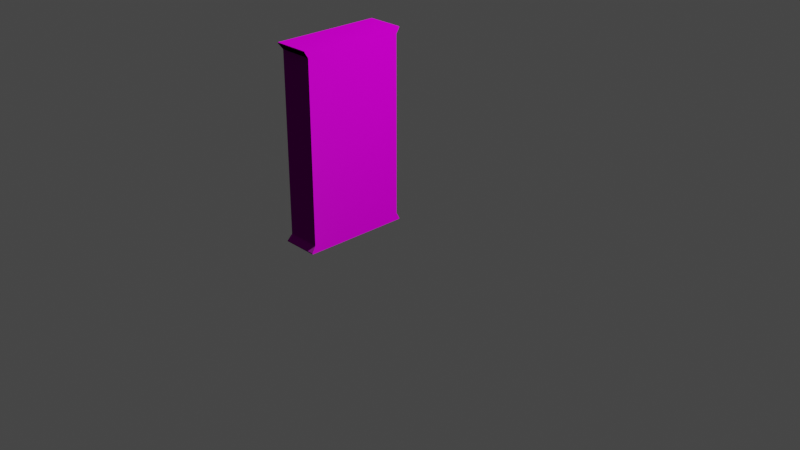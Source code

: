 # Source: bookshelf.blend  (saved by Blender 3.6.11; exported with 4.5.12 LTS)
import bpy
from mathutils import Matrix  # noqa: F401  (used for matrix-valued properties, if any)

bpy.ops.wm.read_factory_settings(use_empty=True)
scene = bpy.context.scene
scene.name = 'Scene'

# ---- collections
col_collection = bpy.data.collections.new('Collection'); scene.collection.children.link(col_collection)

# ---- images (referenced by path relative to the original .blend; pixels are not part of the script)
import os
ASSET_DIR = os.environ.get("B2B_ASSET_DIR", "")  # directory of the original .blend (textures are referenced by path, not embedded)
HERE = os.path.dirname(os.path.abspath(__file__))  # packed textures are extracted next to this script under _unpacked/

def load_image(name, relpath, width, height, colorspace="sRGB"):
    """Load a texture the original file referenced (path relative to the .blend, or extracted next to this script)."""
    p = next((c for c in (os.path.join(HERE, relpath), os.path.join(ASSET_DIR, relpath)) if relpath and os.path.exists(c)), "")
    if p:
        img = bpy.data.images.load(p, check_existing=True)
        img.name = name
    else:  # same state as the original file: an image datablock whose file is absent (Cycles renders it pink)
        img = bpy.data.images.new(name, width, height)
        img.source = "FILE"
        img.filepath = "//" + (relpath or name)
    img.colorspace_settings.name = colorspace
    return img
img_wood066_1k_normaldx_jpg = load_image('Wood066_1K_NormalDX.jpg', 'Wood066_1K_NormalDX.jpg', 1024, 1024, 'sRGB')
img_wood066_1k_color_jpg = load_image('Wood066_1K_Color.jpg', 'Wood066_1K_Color.jpg', 1024, 1024, 'sRGB')
img_wood066_1k_roughness_jpg = load_image('Wood066_1K_Roughness.jpg', 'Wood066_1K_Roughness.jpg', 1024, 1024, 'sRGB')

# ---- materials (node trees are filled in below, after node groups)
mat_mat_woodvarnished = bpy.data.materials.new('Mat-WoodVarnished')
mat_mat_woodvarnished.use_transparent_shadow = False

# ---- material node trees
mat_mat_woodvarnished.use_nodes = True; mat_mat_woodvarnished.node_tree.nodes.clear()
_N = mat_mat_woodvarnished.node_tree.nodes; _L = mat_mat_woodvarnished.node_tree.links
n0 = _N.new('ShaderNodeBsdfPrincipled'); n0.name = 'Principled BSDF'; n0.location = (10, 300)
n0.distribution = 'GGX'
n0.subsurface_method = 'RANDOM_WALK_SKIN'
n0.inputs[3].default_value = 1.45
n0.inputs[13].default_value = 0.0232
n0.inputs[27].default_value = (0.0, 0.0, 0.0, 1.0)
n0.inputs[28].default_value = 1.0
n1 = _N.new('ShaderNodeOutputMaterial'); n1.name = 'Material Output'; n1.location = (372, 302)
n2 = _N.new('ShaderNodeTexImage'); n2.name = 'Image Texture.001'; n2.location = (-309, -271)
n2.image = img_wood066_1k_normaldx_jpg
n3 = _N.new('ShaderNodeTexImage'); n3.name = 'Image Texture'; n3.location = (-352, 284)
n3.image = img_wood066_1k_color_jpg
n4 = _N.new('ShaderNodeTexImage'); n4.name = 'Image Texture.002'; n4.location = (-567, -19)
n4.image = img_wood066_1k_roughness_jpg
_L.new(n0.outputs[0], n1.inputs[0])
_L.new(n3.outputs[0], n0.inputs[0])
_L.new(n2.outputs[0], n0.inputs[5])
_L.new(n4.outputs[0], n0.inputs[2])
n1.is_active_output = True

# ---- world
world_world = bpy.data.worlds.new('World'); scene.world = world_world
world_world.use_nodes = True; world_world.node_tree.nodes.clear()
_N = world_world.node_tree.nodes; _L = world_world.node_tree.links
n0 = _N.new('ShaderNodeOutputWorld'); n0.name = 'World Output'; n0.location = (300, 300)
n1 = _N.new('ShaderNodeBackground'); n1.name = 'Background'; n1.location = (10, 300)
n1.inputs[0].default_value = (0.05088, 0.05088, 0.05088, 1.0)
_L.new(n1.outputs[0], n0.inputs[0])
n0.is_active_output = True
world_world.color = (0.05088, 0.05088, 0.05088)
world_world.use_sun_shadow = False
world_world.sun_shadow_jitter_overblur = 0.0

# ---- cameras
cam_camera = bpy.data.cameras.new('Camera')
cam_camera.clip_end = 100.0
cam_camera.ortho_scale = 7.314

# ---- lights
light_light = bpy.data.lights.new('Light', 'POINT')
light_light.transmission_factor = 0.0
light_light.energy = 1000.0
light_light.shadow_soft_size = 0.1
light_light.shadow_maximum_resolution = 0.006
light_light.use_absolute_resolution = True

# ---- meshes
me_cube_014 = bpy.data.meshes.new('Cube.014')
me_cube_014.from_pydata([(-0.38, -1.13, 0.01), (-0.38, -1.13, 1.99), (-0.38, 0.0, 0.01), (0.0, -1.13, 0.01), (0.0, -1.13, 1.99), (0.0, 0.0, 0.01), (0.0, 0.0, 1.99), (-0.38, 0.0, 1.99), (-0.3551, -0.08646, 0.3494), (-0.3551, -0.08646, 0.6828), (-0.3551, -0.08646, 1.016), (-0.3551, -0.08646, 1.312), (-0.3551, -0.08646, 1.628), (-0.3551, -1.036, 0.3494), (-0.3551, -1.036, 0.6828), (-0.3551, -1.036, 1.016), (-0.3551, -1.036, 1.312), (-0.3551, -1.036, 1.628), (-4.172e-07, -0.03683, 0.07874), (-4.172e-07, -1.093, 0.07874), (-0.3551, -1.093, 0.07874), (-0.3551, -0.03683, 0.07874), (-0.3551, -0.08646, 0.07874), (-0.3551, -1.036, 0.07874), (-0.3551, -1.093, 1.933), (-0.3551, -0.03683, 1.933), (-4.172e-07, -0.03683, 1.933), (-4.172e-07, -1.093, 1.933), (-0.3551, -0.08646, 1.933), (-0.3551, -1.036, 1.933), (-0.3551, -0.08646, 1.611), (-0.3551, -1.036, 1.611), (-0.3551, -0.08646, 1.297), (-0.3551, -1.036, 1.297), (-0.3551, -0.08646, 0.9993), (-0.3551, -1.036, 0.9993), (-0.3551, -0.08646, 0.6678), (-0.3551, -1.036, 0.6678), (-0.3551, -0.08646, 0.3355), (-0.3551, -1.036, 0.3355), (-0.01626, -1.036, 1.628), (-0.01626, -0.08646, 1.628), (-0.01626, -0.08646, 1.933), (-0.01626, -1.036, 1.933), (-0.01626, -1.036, 1.312), (-0.01626, -0.08646, 1.312), (-0.01626, -0.08646, 1.611), (-0.01626, -1.036, 1.611), (-0.01626, -1.036, 1.016), (-0.01626, -0.08646, 1.016), (-0.01626, -0.08646, 1.297), (-0.01626, -1.036, 1.297), (-0.01626, -1.036, 0.6828), (-0.01626, -0.08646, 0.6828), (-0.01626, -0.08646, 0.9993), (-0.01626, -1.036, 0.9993), (-0.01626, -1.036, 0.3494), (-0.01626, -0.08646, 0.3494), (-0.01626, -0.08646, 0.6678), (-0.01626, -1.036, 0.6678), (-0.01626, -0.08646, 0.3355), (-0.01626, -0.08646, 0.07874), (-0.01626, -1.036, 0.3355), (-0.01626, -1.036, 0.07874), (0.0, 0.0, 2.0), (0.0, -1.13, 2.0), (-0.38, -1.13, 2.0), (-0.38, 0.0, 2.0), (-0.38, 0.0, 0.0), (-0.38, -1.13, 0.0), (0.0, -1.13, 0.0), (0.0, 0.0, 0.0)], [], [(27, 19, 18, 26), (25, 7, 6, 26), (23, 22, 21, 2, 0, 20), (7, 1, 66, 67), (31, 17, 12, 30), (33, 16, 11, 32), (35, 15, 10, 34), (37, 14, 9, 36), (39, 13, 8, 38), (12, 28, 25, 21, 22, 38, 8, 36, 9, 34, 10, 32, 11, 30), (24, 1, 7, 25, 28, 29), (20, 24, 29, 17, 31, 16, 33, 15, 35, 14, 37, 13, 39, 23), (5, 3, 70, 71), (2, 21, 18, 5), (17, 29, 43, 40), (21, 25, 26, 18), (3, 19, 20, 0), (31, 30, 46, 47), (10, 15, 48, 49), (34, 9, 53, 54), (18, 19, 3, 5), (13, 37, 59, 56), (6, 4, 27, 26), (39, 38, 60, 62), (27, 24, 20, 19), (27, 4, 1, 24), (40, 43, 42, 41), (28, 12, 41, 42), (29, 28, 42, 43), (12, 17, 40, 41), (44, 47, 46, 45), (30, 11, 45, 46), (16, 31, 47, 44), (11, 16, 44, 45), (48, 51, 50, 49), (33, 32, 50, 51), (32, 10, 49, 50), (15, 33, 51, 48), (52, 55, 54, 53), (14, 35, 55, 52), (9, 14, 52, 53), (35, 34, 54, 55), (56, 59, 58, 57), (8, 13, 56, 57), (36, 8, 57, 58), (37, 36, 58, 59), (63, 62, 60, 61), (23, 39, 62, 63), (38, 22, 61, 60), (22, 23, 63, 61), (67, 66, 65, 64), (1, 4, 65, 66), (4, 6, 64, 65), (6, 7, 67, 64), (71, 70, 69, 68), (3, 0, 69, 70), (0, 2, 68, 69), (2, 5, 71, 68)])
_uv = me_cube_014.uv_layers.new(name='UVMap')
_uv.uv.foreach_set('vector', [0.6166, 0.75, 0.3848, 0.75, 0.3848, 0.5, 0.6166, 0.5, 0.6984, 0.05579, 0.7283, 0.1374, 0.2717, 0.1374, 0.2717, 0.05579, 0.08416, 0.2998, 0.9244, 0.2998, 0.9683, 0.2998, 1.001, 0.3644, 0.001081, 0.3644, 0.03389, 0.2998, -0.08639, 0.3967, 1.116, 0.3967, 1.116, 0.4177, -0.08625, 0.4177, 0.1071, 0.4328, 0.1071, 0.4188, 0.9065, 0.4188, 0.9065, 0.4328, 0.5754, 0.3108, 0.5828, 0.3108, 0.5828, 0.7342, 0.5754, 0.7342, 0.4243, 0.1516, 0.4243, 0.159, 0.0001956, 0.159, 0.0001956, 0.1516, 0.0001956, 0.4694, 0.0002079, 0.462, 0.4239, 0.462, 0.4238, 0.4694, 0.8481, 0.1513, 0.848, 0.1586, 0.4247, 0.1586, 0.4247, 0.1513, 0.5853, 0.2389, 0.6166, 0.2384, 0.6166, 0.2508, 0.3848, 0.25, 0.3848, 0.2383, 0.4169, 0.2384, 0.4187, 0.2384, 0.4585, 0.2385, 0.4603, 0.2385, 0.4999, 0.2386, 0.502, 0.2386, 0.5419, 0.2388, 0.5437, 0.2388, 0.5833, 0.2389, 1.076, 0.3304, 1.116, 0.3967, -0.08639, 0.3967, -0.0472, 0.3304, 0.005604, 0.3304, 1.016, 0.3304, 0.3848, 0.0, 0.6166, 0.0, 0.6166, 0.01346, 0.5853, 0.01348, 0.5833, 0.01348, 0.5437, 0.01348, 0.5419, 0.01348, 0.502, 0.01347, 0.4999, 0.01347, 0.4603, 0.01346, 0.4585, 0.01346, 0.4187, 0.01346, 0.4169, 0.01346, 0.3848, 0.01345, 0.9981, 0.3973, -0.001711, 0.3973, -0.001824, 0.3798, 0.998, 0.3798, -0.01207, 0.9625, 0.05333, 0.7573, 0.9878, 0.7573, 0.9878, 0.9625, 0.37, 0.0002072, 0.7028, 0.0002071, 0.7028, 0.3696, 0.37, 0.3696, 0.3848, 0.25, 0.6166, 0.2508, 0.6166, 0.5, 0.3848, 0.5, 4.83e-05, 0.2056, 4.924e-05, 4.862e-05, 0.9345, 4.815e-05, 1.0, 0.2056, 0.9998, 0.0001956, 0.9998, 0.4243, 0.8484, 0.4243, 0.8484, 0.0001956, 0.0001956, 0.159, 0.4243, 0.159, 0.4243, 0.3104, 0.0001956, 0.3104, 0.3559, 0.5373, 0.691, 0.5373, 0.691, 0.896, 0.3559, 0.896, 0.9655, 0.4581, 0.0311, 0.4581, -0.001711, 0.3973, 0.9981, 0.3973, 0.01922, 0.5766, 0.3662, 0.5766, 0.3662, 0.946, 0.01922, 0.946, 1.047, 0.08686, 0.04674, 0.08686, 0.07955, 0.03632, 1.014, 0.03632, 0.8481, 0.1513, 0.4247, 0.1513, 0.4247, 0.0001956, 0.8481, 0.0001956, 0.6166, 0.75, 0.6166, 1.0, 0.3848, 1.0, 0.3848, 0.75, 0.9169, 0.1266, 0.9169, 0.2941, -0.01797, 0.2941, 0.04318, 0.1266, 0.5853, 0.01348, 0.6166, 0.01346, 0.6166, 0.2384, 0.5853, 0.2389, 0.01849, 0.1782, 0.3416, 0.1782, 0.3416, 0.5369, 0.01849, 0.5369, 0.6166, 0.01346, 0.6166, 0.2384, 0.6166, 0.2384, 0.6166, 0.01346, 0.9784, 0.9051, 0.2731, 0.9051, 0.2731, 0.6535, 0.9784, 0.6535, 0.5437, 0.01348, 0.5833, 0.01348, 0.5833, 0.2389, 0.5437, 0.2388, 0.342, 0.1782, 0.659, 0.1782, 0.659, 0.5369, 0.342, 0.5369, 0.3915, 0.3485, 0.7179, 0.3485, 0.7179, 0.7179, 0.3915, 0.7179, 0.87, 0.5981, 0.4466, 0.5981, 0.4466, 0.447, 0.87, 0.447, 0.502, 0.01347, 0.5419, 0.01348, 0.5419, 0.2388, 0.502, 0.2386, 0.5754, 0.3108, 0.5754, 0.7342, 0.4243, 0.7342, 0.4243, 0.3108, 0.9876, 0.5674, 0.6898, 0.5674, 0.6898, 0.2087, 0.9876, 0.2087, 0.6663, 0.5456, 0.973, 0.5456, 0.973, 0.9149, 0.6663, 0.9149, 0.4603, 0.01346, 0.4999, 0.01347, 0.4999, 0.2386, 0.4603, 0.2385, 0.3666, 0.5766, 0.7117, 0.5766, 0.7117, 0.946, 0.3666, 0.946, 0.4239, 0.462, 0.0002079, 0.462, 0.0002079, 0.3108, 0.4239, 0.3108, 0.4243, 0.1516, 0.0001956, 0.1516, 0.0001956, 0.0001956, 0.4243, 0.0001956, 0.4187, 0.01346, 0.4585, 0.01346, 0.4585, 0.2385, 0.4187, 0.2384, 0.4247, 0.1586, 0.848, 0.1586, 0.848, 0.3097, 0.4247, 0.3097, 0.01849, 0.5373, 0.3555, 0.5373, 0.3555, 0.896, 0.01849, 0.896, 0.0001956, 0.4694, 0.4238, 0.4694, 0.4238, 0.6205, 0.0001956, 0.6205, 0.3848, 0.01345, 0.4169, 0.01346, 0.4169, 0.2384, 0.3848, 0.2383, 0.7159, 0.2068, 0.9958, 0.2068, 0.9958, 0.5762, 0.7159, 0.5762, 0.6914, 0.5373, 0.9632, 0.5373, 0.9632, 0.896, 0.6914, 0.896, 0.4243, 0.7346, 0.8484, 0.7346, 0.8484, 0.886, 0.4243, 0.886, 0.9691, 0.4183, -0.1325, 0.419, -0.1328, 0.04851, 0.9689, 0.04782, -0.01797, 0.2941, 0.9169, 0.2941, 0.9169, 0.3187, -0.01797, 0.3187, 0.04674, 0.08686, 1.047, 0.08686, 1.047, 0.1043, 0.04685, 0.1043, 0.2717, 0.1374, 0.7283, 0.1374, 0.7283, 0.1495, 0.2717, 0.1495, 0.375, 0.5, 0.375, 0.75, 0.125, 0.75, 0.125, 0.5, 4.83e-05, 0.2056, 1.0, 0.2056, 1.0, 0.2319, 4.815e-05, 0.2319, 0.001081, 0.3644, 1.001, 0.3644, 1.001, 0.3819, 0.001194, 0.3819, -0.01207, 0.9625, 0.9878, 0.9625, 0.9878, 0.9888, -0.01207, 0.9888])
me_cube_014.materials.append(mat_mat_woodvarnished)
me_cube_014.update()

# ---- objects
ob_light = bpy.data.objects.new('Light', light_light)
ob_camera = bpy.data.objects.new('Camera', cam_camera)
ob_bookcase = bpy.data.objects.new('Bookcase', me_cube_014)

# ---- transforms, parenting, visibility, modifiers, constraints
ob_light.location = (4.076, 1.005, 5.904)
ob_light.rotation_euler = (0.6503, 0.05522, 1.866)
ob_light.lock_rotations_4d = False
ob_light.empty_display_type = 'ARROWS'
ob_light.color = (0.0, 0.0, 0.0, 0.0)
ob_light.lineart.crease_threshold = 0.0
ob_camera.location = (7.359, -6.926, 4.958)
ob_camera.rotation_euler = (1.109, 0.0, 0.8149)
ob_camera.lock_rotations_4d = False
ob_camera.empty_display_type = 'ARROWS'
ob_camera.color = (0.0, 0.0, 0.0, 0.0)
ob_camera.display_type = 'WIRE'
ob_camera.lineart.crease_threshold = 0.0
ob_bookcase.location = (0.0, 0.0, 0.0)

# ---- collection membership
col_collection.objects.link(ob_light)
col_collection.objects.link(ob_camera)
col_collection.objects.link(ob_bookcase)

# ---- scene / render settings (as saved in the file)
scene.camera = ob_camera
scene.frame_start = 1; scene.frame_end = 250; scene.frame_set(1)
scene.render.engine = 'BLENDER_EEVEE_NEXT'
scene.cycles.sampling_pattern = 'TABULATED_SOBOL'
scene.view_settings.view_transform = 'Filmic'
bpy.context.view_layer.update()
